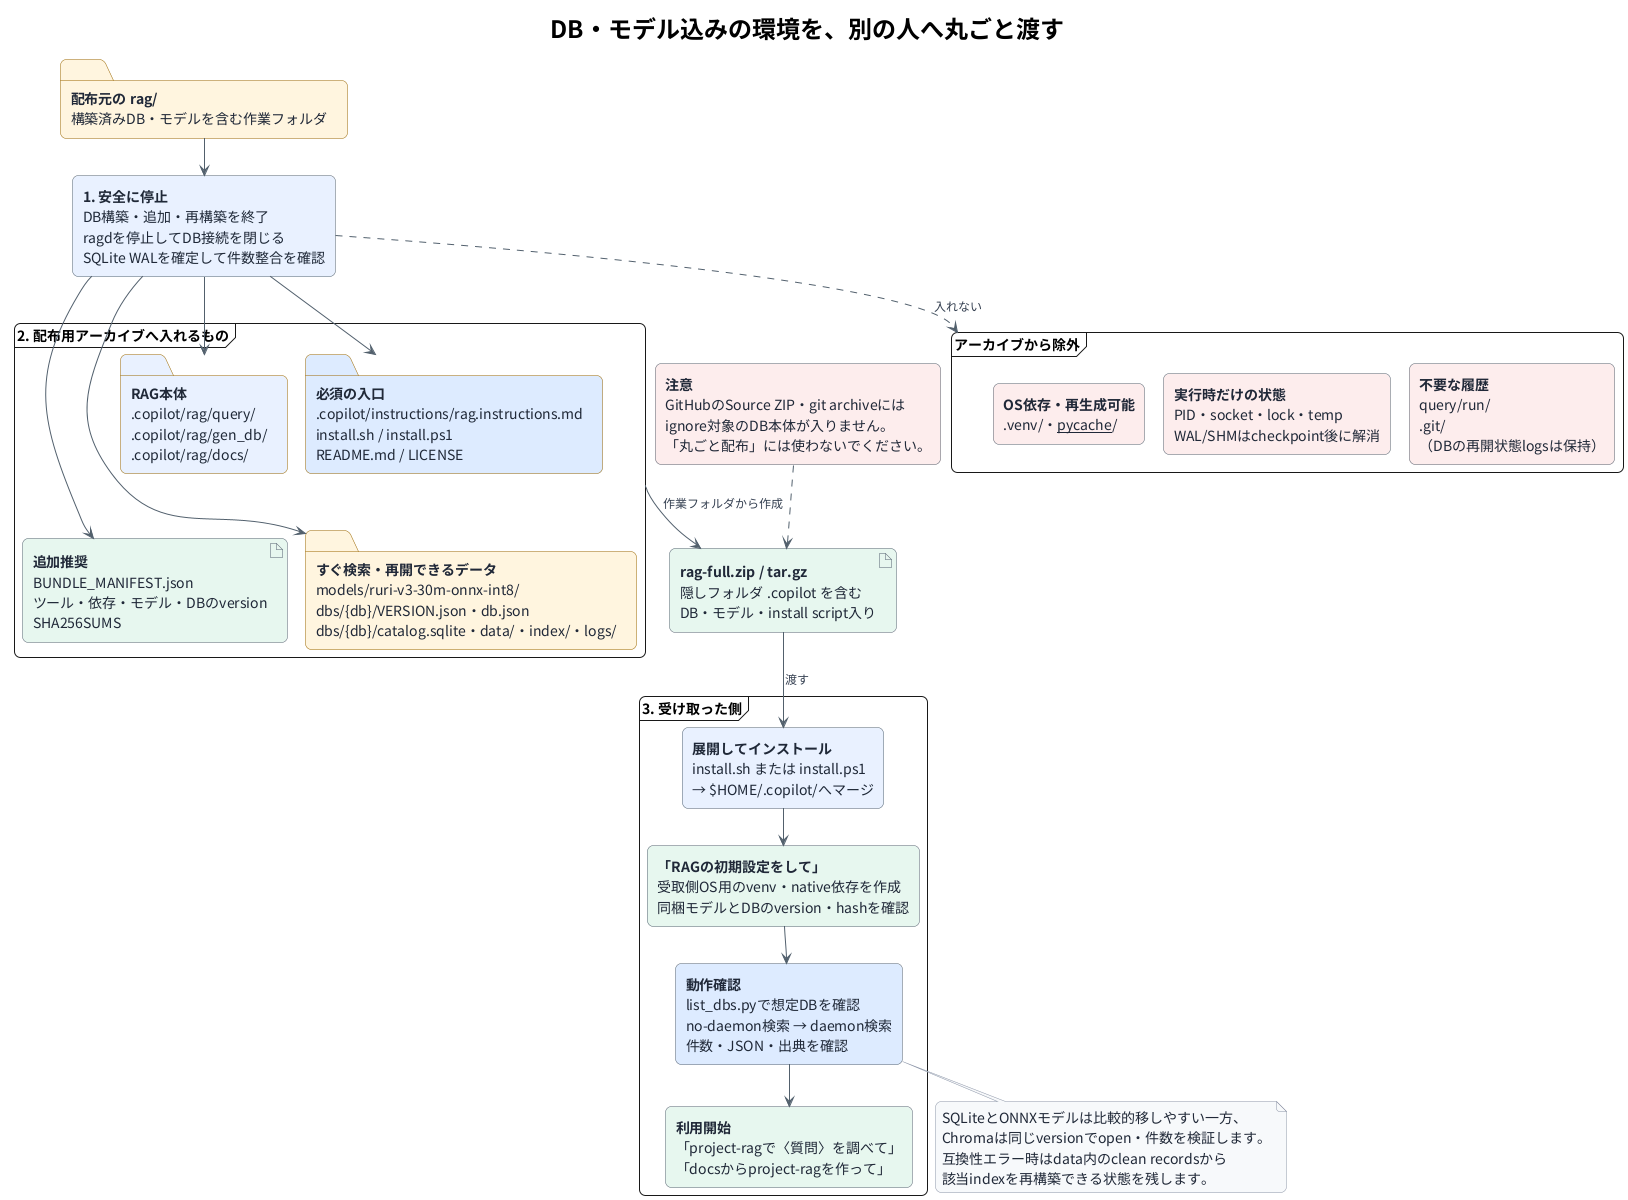

The diagram above was rendered by PlantUML. Its source (embedded in the PNG):
@startuml
!pragma layout smetana

title DB・モデル込みの環境を、別の人へ丸ごと渡す

top to bottom direction
skinparam backgroundColor #FFFFFF
skinparam shadowing false
skinparam roundCorner 12
skinparam defaultFontName "Noto Sans JP"
skinparam defaultFontSize 14
skinparam titleFontSize 24
skinparam titleFontStyle bold
skinparam ArrowColor #52606D
skinparam ArrowFontColor #364152
skinparam ArrowFontSize 12
skinparam componentStyle rectangle
skinparam packageStyle rectangle
skinparam rectangleBorderColor #52606D
skinparam rectangleFontColor #202938
skinparam folderBorderColor #9A6700
skinparam folderFontColor #202938
skinparam artifactBorderColor #52606D
skinparam artifactFontColor #202938
skinparam noteBorderColor #8A94A6
skinparam noteBackgroundColor #F7F8FA
skinparam noteFontColor #202938

folder "<b>配布元の rag/</b>\n構築済みDB・モデルを含む作業フォルダ" as Source #FFF4DE

rectangle "<b>1. 安全に停止</b>\nDB構築・追加・再構築を終了\nragdを停止してDB接続を閉じる\nSQLite WALを確定して件数整合を確認" as Freeze #E8F1FF

Source --> Freeze

frame "2. 配布用アーカイブへ入れるもの" as Bundle {
  folder "<b>必須の入口</b>\n.copilot/instructions/rag.instructions.md\ninstall.sh / install.ps1\nREADME.md / LICENSE" as Entry #DDEBFF

  folder "<b>RAG本体</b>\n.copilot/rag/query/\n.copilot/rag/gen_db/\n.copilot/rag/docs/" as Runtime #E8F1FF

  folder "<b>すぐ検索・再開できるデータ</b>\nmodels/ruri-v3-30m-onnx-int8/\ndbs/{db}/VERSION.json・db.json\ndbs/{db}/catalog.sqlite・data/・index/・logs/" as ReadyData #FFF4DE

  artifact "<b>追加推奨</b>\nBUNDLE_MANIFEST.json\nツール・依存・モデル・DBのversion\nSHA256SUMS" as Manifest #E7F6EF

  Entry -[hidden]right- Runtime
  Entry -[hidden]down- ReadyData
  Runtime -[hidden]down- Manifest
  ReadyData -[hidden]right- Manifest
}

Freeze --> Entry
Freeze --> Runtime
Freeze --> ReadyData
Freeze --> Manifest

frame "アーカイブから除外" as Exclude {
  rectangle "<b>OS依存・再生成可能</b>\n.venv/・__pycache__/" as PlatformFiles #FDECEC
  rectangle "<b>実行時だけの状態</b>\nPID・socket・lock・temp\nWAL/SHMはcheckpoint後に解消" as RuntimeState #FDECEC
  rectangle "<b>不要な履歴</b>\nquery/run/\n.git/\n（DBの再開状態logsは保持）" as History #FDECEC

  PlatformFiles -[hidden]right- RuntimeState
  RuntimeState -[hidden]right- History
}

Freeze ..> Exclude : 入れない

artifact "<b>rag-full.zip / tar.gz</b>\n隠しフォルダ .copilot を含む\nDB・モデル・install script入り" as Archive #E7F6EF
Bundle --> Archive : 作業フォルダから作成

rectangle "<b>注意</b>\nGitHubのSource ZIP・git archiveには\nignore対象のDB本体が入りません。\n「丸ごと配布」には使わないでください。" as GitWarning #FDECEC
GitWarning ..> Archive

frame "3. 受け取った側" as Receiver {
  rectangle "<b>展開してインストール</b>\ninstall.sh または install.ps1\n→ $HOME/.copilot/へマージ" as Install #E8F1FF

  rectangle "<b>「RAGの初期設定をして」</b>\n受取側OS用のvenv・native依存を作成\n同梱モデルとDBのversion・hashを確認" as Setup #E7F6EF

  rectangle "<b>動作確認</b>\nlist_dbs.pyで想定DBを確認\nno-daemon検索 → daemon検索\n件数・JSON・出典を確認" as Verify #DDEBFF

  rectangle "<b>利用開始</b>\n「project-ragで〈質問〉を調べて」\n「docsからproject-ragを作って」" as Use #E7F6EF

  Install --> Setup
  Setup --> Verify
  Verify --> Use
}

Archive --> Install : 渡す

note bottom of Verify
  SQLiteとONNXモデルは比較的移しやすい一方、
  Chromaは同じversionでopen・件数を検証します。
  互換性エラー時はdata内のclean recordsから
  該当indexを再構築できる状態を残します。
end note

@enduml